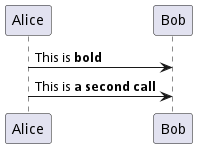

The diagram above was rendered by PlantUML. Its source (embedded in the PNG):
@startuml
!function bold($text)
!$result = "<b>"+ $text +"</b>"
!log Calling bold function with $text. The result is $result
!return $result
!endfunction

Alice -> Bob : This is bold("bold")
Alice -> Bob : This is bold("a second call")
@enduml